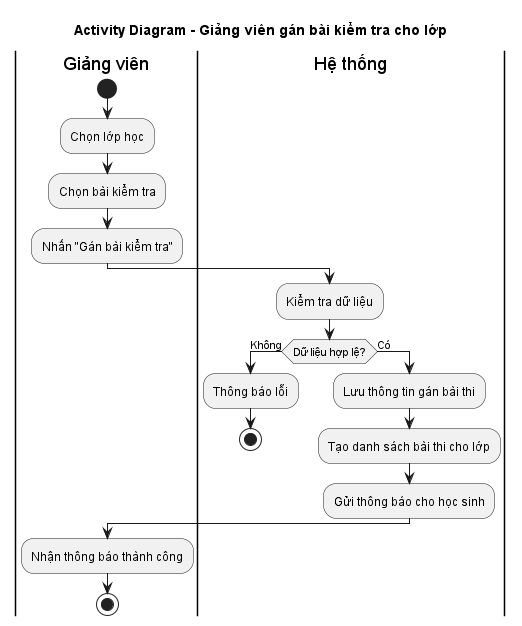

The diagram above was rendered by PlantUML. Its source (embedded in the PNG):
@startuml Teacher_Assign_Test_To_Class
title Activity Diagram - Giảng viên gán bài kiểm tra cho lớp

|Giảng viên|
start
:Chọn lớp học;
:Chọn bài kiểm tra;
:Nhấn "Gán bài kiểm tra";

|Hệ thống|
:Kiểm tra dữ liệu;

if (Dữ liệu hợp lệ?) then (Không)
    :Thông báo lỗi;
    stop
else (Có)
    :Lưu thông tin gán bài thi;
    :Tạo danh sách bài thi cho lớp;
    :Gửi thông báo cho học sinh;
endif

|Giảng viên|
:Nhận thông báo thành công;

stop
@enduml